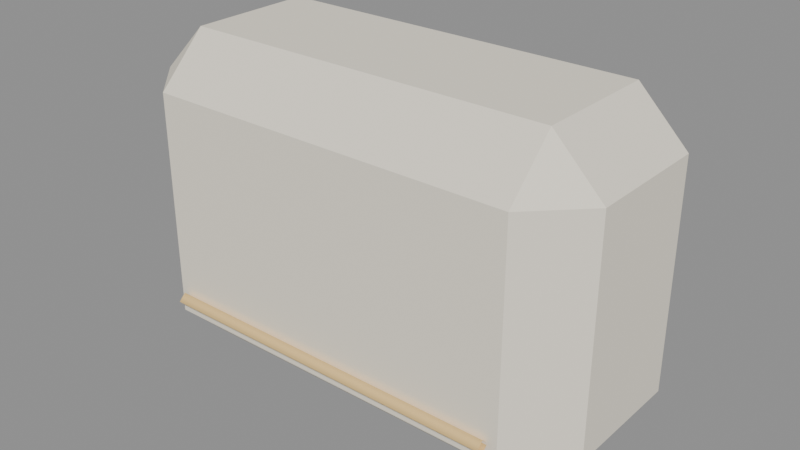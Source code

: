 # Source: blanket.blend  (saved by Blender 4.5.92; exported with 4.5.12 LTS)
import bpy
from mathutils import Matrix  # noqa: F401  (used for matrix-valued properties, if any)

bpy.ops.wm.read_factory_settings(use_empty=True)
scene = bpy.context.scene
scene.name = 'Scene'

# ---- materials (node trees are filled in below, after node groups)
mat_hospital_vertex_opaque = bpy.data.materials.new('hospital_vertex_opaque')
mat_hospital_vertex_opaque.use_backface_culling = True

# ---- material node trees
mat_hospital_vertex_opaque.use_nodes = True; mat_hospital_vertex_opaque.node_tree.nodes.clear()
_N = mat_hospital_vertex_opaque.node_tree.nodes; _L = mat_hospital_vertex_opaque.node_tree.links
n0 = _N.new('ShaderNodeBsdfPrincipled'); n0.name = 'Principled BSDF'; n0.location = (-200, 100)
n0.inputs[2].default_value = 0.78
n0.inputs[13].default_value = 0.22
n1 = _N.new('ShaderNodeOutputMaterial'); n1.name = 'Material Output'; n1.location = (200, 100)
n2 = _N.new('ShaderNodeVertexColor'); n2.name = 'Color Attribute'; n2.location = (0, 0)
n2.layer_name = 'Col'
_L.new(n0.outputs[0], n1.inputs[0])
_L.new(n2.outputs[0], n0.inputs[0])
n1.is_active_output = True

# ---- meshes
me_cube = bpy.data.meshes.new('Cube')
me_cube.from_pydata([(-0.1424, -0.04788, 0.09625), (-0.1424, -0.0855, 0.1339), (-0.18, -0.04788, 0.1339), (-0.1424, -0.0855, 0.3061), (-0.1424, -0.04788, 0.3438), (-0.18, -0.04788, 0.3061), (-0.1424, 0.04788, 0.09625), (-0.18, 0.04788, 0.1339), (-0.1424, 0.0855, 0.1339), (-0.1424, 0.04788, 0.3438), (-0.1424, 0.0855, 0.3061), (-0.18, 0.04788, 0.3061), (0.1424, -0.04788, 0.09625), (0.18, -0.04788, 0.1339), (0.1424, -0.0855, 0.1339), (0.1424, -0.04788, 0.3438), (0.1424, -0.0855, 0.3061), (0.18, -0.04788, 0.3061), (0.1424, 0.04788, 0.09625), (0.1424, 0.0855, 0.1339), (0.18, 0.04788, 0.1339), (0.1424, 0.04788, 0.3438), (0.18, 0.04788, 0.3061), (0.1424, 0.0855, 0.3061), (-0.135, -0.09, 0.1534), (-0.135, -0.0954, 0.148), (-0.135, -0.09, 0.1426), (-0.135, -0.0846, 0.148), (0.0, -0.09, 0.1534), (0.0, -0.0954, 0.148), (0.0, -0.09, 0.1426), (0.0, -0.0846, 0.148), (0.135, -0.09, 0.1534), (0.135, -0.0954, 0.148), (0.135, -0.09, 0.1426), (0.135, -0.0846, 0.148)], [], [(0, 1, 2), (3, 4, 5), (6, 7, 8), (9, 10, 11), (12, 13, 14), (15, 16, 17), (18, 19, 20), (21, 22, 23), (6, 0, 2, 7), (1, 3, 5, 2), (4, 9, 11, 5), (10, 8, 7, 11), (18, 6, 8, 19), (9, 21, 23, 10), (22, 20, 19, 23), (12, 18, 20, 13), (21, 15, 17, 22), (16, 14, 13, 17), (0, 12, 14, 1), (15, 4, 3, 16), (6, 18, 12, 0), (2, 5, 11, 7), (14, 16, 3, 1), (21, 9, 4, 15), (8, 10, 23, 19), (20, 22, 17, 13), (24, 28, 31, 27), (25, 29, 28, 24), (26, 30, 29, 25), (27, 31, 30, 26), (28, 32, 35, 31), (29, 33, 32, 28), (30, 34, 33, 29), (31, 35, 34, 30)])
me_cube.polygons.foreach_set('use_smooth', [0, 0, 0, 0, 0, 0, 0, 0, 0, 0, 0, 0, 0, 0, 0, 0, 0, 0, 0, 0, 0, 0, 0, 0, 0, 0, 1, 1, 1, 1, 1, 1, 1, 1])
_uv = me_cube.uv_layers.new(name='UVMap')
_uv.uv.foreach_set('vector', [0.1511, 0.695, 0.1511, 0.75, 0.125, 0.695, 0.587, 0.0, 0.625, 0.055, 0.587, 0.055, 0.1511, 0.555, 0.125, 0.555, 0.1511, 0.5, 0.625, 0.2522, 0.587, 0.2757, 0.587, 0.195, 0.3489, 0.695, 0.4115, 0.695, 0.3989, 0.7704, 0.6423, 0.7223, 0.587, 0.7761, 0.587, 0.6971, 0.3489, 0.555, 0.3989, 0.4796, 0.4115, 0.555, 0.6423, 0.5277, 0.587, 0.5529, 0.587, 0.4739, 0.1511, 0.555, 0.1511, 0.695, 0.125, 0.695, 0.125, 0.555, 0.413, 0.0, 0.587, 0.0, 0.587, 0.055, 0.413, 0.055, 0.625, 0.055, 0.625, 0.2522, 0.587, 0.195, 0.587, 0.055, 0.587, 0.2757, 0.413, 0.2761, 0.413, 0.195, 0.587, 0.195, 0.3489, 0.555, 0.1511, 0.555, 0.1511, 0.5, 0.3989, 0.4796, 0.625, 0.2522, 0.6423, 0.5277, 0.587, 0.4739, 0.587, 0.2757, 0.587, 0.5529, 0.4115, 0.555, 0.3989, 0.4796, 0.587, 0.4739, 0.3489, 0.695, 0.3489, 0.555, 0.4115, 0.555, 0.4115, 0.695, 0.6423, 0.5277, 0.6423, 0.7223, 0.587, 0.6971, 0.587, 0.5529, 0.587, 0.7761, 0.3989, 0.7704, 0.4115, 0.695, 0.587, 0.6971, 0.1511, 0.695, 0.3489, 0.695, 0.3989, 0.7704, 0.1511, 0.75, 0.6423, 0.7223, 0.625, 0.9739, 0.587, 0.9739, 0.587, 0.7761, 0.1511, 0.555, 0.3489, 0.555, 0.3489, 0.695, 0.1511, 0.695, 0.413, 0.055, 0.587, 0.055, 0.587, 0.195, 0.413, 0.195, 0.3989, 0.7704, 0.587, 0.7761, 0.587, 0.9739, 0.413, 0.9739, 0.6423, 0.5277, 0.8489, 0.555, 0.8489, 0.695, 0.6423, 0.7223, 0.413, 0.2761, 0.587, 0.2757, 0.587, 0.4739, 0.3989, 0.4796, 0.4115, 0.555, 0.587, 0.5529, 0.587, 0.6971, 0.4115, 0.695, 0.0, 1.0, 0.5, 1.0, 0.5, 0.75, 0.0, 0.75, 0.0, 0.25, 0.5, 0.25, 0.5, 0.0, 0.0, 0.0, 0.0, 0.5, 0.5, 0.5, 0.5, 0.25, 0.0, 0.25, 0.0, 0.75, 0.5, 0.75, 0.5, 0.5, 0.0, 0.5, 0.5, 1.0, 1.0, 1.0, 1.0, 0.75, 0.5, 0.75, 0.5, 0.25, 1.0, 0.25, 1.0, 0.0, 0.5, 0.0, 0.5, 0.5, 1.0, 0.5, 1.0, 0.25, 0.5, 0.25, 0.5, 0.75, 1.0, 0.75, 1.0, 0.5, 0.5, 0.5])
_ca = me_cube.color_attributes.new('Col', 'FLOAT_COLOR', 'CORNER')
_ca.data.foreach_set('color', [0.91, 0.85, 0.72, 1.0, 0.91, 0.85, 0.72, 1.0, 0.91, 0.85, 0.72, 1.0, 0.91, 0.85, 0.72, 1.0, 0.91, 0.85, 0.72, 1.0, 0.91, 0.85, 0.72, 1.0, 0.91, 0.85, 0.72, 1.0, 0.91, 0.85, 0.72, 1.0, 0.91, 0.85, 0.72, 1.0, 0.91, 0.85, 0.72, 1.0, 0.91, 0.85, 0.72, 1.0, 0.91, 0.85, 0.72, 1.0, 0.91, 0.85, 0.72, 1.0, 0.91, 0.85, 0.72, 1.0, 0.91, 0.85, 0.72, 1.0, 0.91, 0.85, 0.72, 1.0, 0.91, 0.85, 0.72, 1.0, 0.91, 0.85, 0.72, 1.0, 0.91, 0.85, 0.72, 1.0, 0.91, 0.85, 0.72, 1.0, 0.91, 0.85, 0.72, 1.0, 0.91, 0.85, 0.72, 1.0, 0.91, 0.85, 0.72, 1.0, 0.91, 0.85, 0.72, 1.0, 0.91, 0.85, 0.72, 1.0, 0.91, 0.85, 0.72, 1.0, 0.91, 0.85, 0.72, 1.0, 0.91, 0.85, 0.72, 1.0, 0.91, 0.85, 0.72, 1.0, 0.91, 0.85, 0.72, 1.0, 0.91, 0.85, 0.72, 1.0, 0.91, 0.85, 0.72, 1.0, 0.91, 0.85, 0.72, 1.0, 0.91, 0.85, 0.72, 1.0, 0.91, 0.85, 0.72, 1.0, 0.91, 0.85, 0.72, 1.0, 0.91, 0.85, 0.72, 1.0, 0.91, 0.85, 0.72, 1.0, 0.91, 0.85, 0.72, 1.0, 0.91, 0.85, 0.72, 1.0, 0.91, 0.85, 0.72, 1.0, 0.91, 0.85, 0.72, 1.0, 0.91, 0.85, 0.72, 1.0, 0.91, 0.85, 0.72, 1.0, 0.91, 0.85, 0.72, 1.0, 0.91, 0.85, 0.72, 1.0, 0.91, 0.85, 0.72, 1.0, 0.91, 0.85, 0.72, 1.0, 0.91, 0.85, 0.72, 1.0, 0.91, 0.85, 0.72, 1.0, 0.91, 0.85, 0.72, 1.0, 0.91, 0.85, 0.72, 1.0, 0.91, 0.85, 0.72, 1.0, 0.91, 0.85, 0.72, 1.0, 0.91, 0.85, 0.72, 1.0, 0.91, 0.85, 0.72, 1.0, 0.91, 0.85, 0.72, 1.0, 0.91, 0.85, 0.72, 1.0, 0.91, 0.85, 0.72, 1.0, 0.91, 0.85, 0.72, 1.0, 0.91, 0.85, 0.72, 1.0, 0.91, 0.85, 0.72, 1.0, 0.91, 0.85, 0.72, 1.0, 0.91, 0.85, 0.72, 1.0, 0.91, 0.85, 0.72, 1.0, 0.91, 0.85, 0.72, 1.0, 0.91, 0.85, 0.72, 1.0, 0.91, 0.85, 0.72, 1.0, 0.91, 0.85, 0.72, 1.0, 0.91, 0.85, 0.72, 1.0, 0.91, 0.85, 0.72, 1.0, 0.91, 0.85, 0.72, 1.0, 0.91, 0.85, 0.72, 1.0, 0.91, 0.85, 0.72, 1.0, 0.91, 0.85, 0.72, 1.0, 0.91, 0.85, 0.72, 1.0, 0.91, 0.85, 0.72, 1.0, 0.91, 0.85, 0.72, 1.0, 0.91, 0.85, 0.72, 1.0, 0.91, 0.85, 0.72, 1.0, 0.91, 0.85, 0.72, 1.0, 0.91, 0.85, 0.72, 1.0, 0.91, 0.85, 0.72, 1.0, 0.91, 0.85, 0.72, 1.0, 0.91, 0.85, 0.72, 1.0, 0.91, 0.85, 0.72, 1.0, 0.91, 0.85, 0.72, 1.0, 0.91, 0.85, 0.72, 1.0, 0.91, 0.85, 0.72, 1.0, 0.91, 0.85, 0.72, 1.0, 0.91, 0.85, 0.72, 1.0, 0.91, 0.85, 0.72, 1.0, 0.91, 0.85, 0.72, 1.0, 0.91, 0.85, 0.72, 1.0, 0.91, 0.85, 0.72, 1.0, 0.91, 0.85, 0.72, 1.0, 0.85, 0.59, 0.25, 1.0, 0.85, 0.59, 0.25, 1.0, 0.85, 0.59, 0.25, 1.0, 0.85, 0.59, 0.25, 1.0, 0.85, 0.59, 0.25, 1.0, 0.85, 0.59, 0.25, 1.0, 0.85, 0.59, 0.25, 1.0, 0.85, 0.59, 0.25, 1.0, 0.85, 0.59, 0.25, 1.0, 0.85, 0.59, 0.25, 1.0, 0.85, 0.59, 0.25, 1.0, 0.85, 0.59, 0.25, 1.0, 0.85, 0.59, 0.25, 1.0, 0.85, 0.59, 0.25, 1.0, 0.85, 0.59, 0.25, 1.0, 0.85, 0.59, 0.25, 1.0, 0.85, 0.59, 0.25, 1.0, 0.85, 0.59, 0.25, 1.0, 0.85, 0.59, 0.25, 1.0, 0.85, 0.59, 0.25, 1.0, 0.85, 0.59, 0.25, 1.0, 0.85, 0.59, 0.25, 1.0, 0.85, 0.59, 0.25, 1.0, 0.85, 0.59, 0.25, 1.0, 0.85, 0.59, 0.25, 1.0, 0.85, 0.59, 0.25, 1.0, 0.85, 0.59, 0.25, 1.0, 0.85, 0.59, 0.25, 1.0, 0.85, 0.59, 0.25, 1.0, 0.85, 0.59, 0.25, 1.0, 0.85, 0.59, 0.25, 1.0, 0.85, 0.59, 0.25, 1.0])
me_cube.materials.append(mat_hospital_vertex_opaque)
me_cube.update()

# ---- objects
ob_blanket = bpy.data.objects.new('blanket', me_cube)

# ---- transforms, parenting, visibility, modifiers, constraints
ob_blanket.location = (0.0, 0.0, 0.0)
_vg = ob_blanket.vertex_groups.new(name='root')

# ---- collection membership
scene.collection.objects.link(ob_blanket)

# ---- scene / render settings (as saved in the file)
scene.frame_start = 1; scene.frame_end = 49; scene.frame_set(1)
scene.render.engine = 'BLENDER_EEVEE_NEXT'
bpy.context.view_layer.update()

# ---- added for rendering (the .blend has no active camera and no usable light): camera, sun + grey world if the file has none
cam_auto = bpy.data.cameras.new('AutoCamera')
cam_auto.lens = 50.0
cam_auto.sensor_width = 36.0
cam_auto.clip_end = 1000.0
ob_auto_camera = bpy.data.objects.new('AutoCamera', cam_auto)
scene.collection.objects.link(ob_auto_camera)
ob_auto_camera.location = (0.437487, -0.529934, 0.569989)
ob_auto_camera.rotation_euler = (1.09748, -7.21219e-08, 0.694738)
scene.camera = ob_auto_camera
light_auto_sun = bpy.data.lights.new('AutoSun', 'SUN')
light_auto_sun.energy = 3.0
light_auto_sun.angle = 0.0523599
ob_auto_sun = bpy.data.objects.new('AutoSun', light_auto_sun)
scene.collection.objects.link(ob_auto_sun)
ob_auto_sun.rotation_euler = (0.872665, 0.174533, 0.523599)
if scene.world is None:
    world_auto = bpy.data.worlds.new('AutoWorld')
    world_auto.color = (0.3, 0.3, 0.3)
    scene.world = world_auto
bpy.context.view_layer.update()
